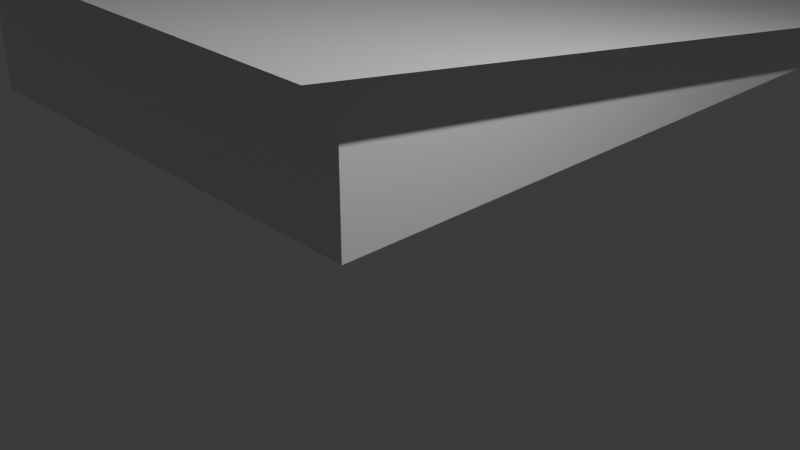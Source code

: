 # Source: solar_panel1.blend  (saved by Blender 4.4.32; exported with 4.5.12 LTS)
import bpy
from mathutils import Matrix  # noqa: F401  (used for matrix-valued properties, if any)

bpy.ops.wm.read_factory_settings(use_empty=True)
scene = bpy.context.scene
scene.name = 'Scene'

# ---- collections
col_collection = bpy.data.collections.new('Collection'); scene.collection.children.link(col_collection)

# ---- materials (node trees are filled in below, after node groups)
mat_material = bpy.data.materials.new('Material')
mat_material.alpha_threshold = 0.0
mat_material.roughness = 0.5
mat_material.line_color = (0.0, 0.0, 0.0, 1.0)

# ---- material node trees
mat_material.use_nodes = True; mat_material.node_tree.nodes.clear()
_N = mat_material.node_tree.nodes; _L = mat_material.node_tree.links
n0 = _N.new('ShaderNodeOutputMaterial'); n0.name = 'Material Output'; n0.location = (300, 300)
n1 = _N.new('ShaderNodeBsdfPrincipled'); n1.name = 'Principled BSDF'; n1.location = (10, 300)
n1.inputs[3].default_value = 1.45
_L.new(n1.outputs[0], n0.inputs[0])
n0.is_active_output = True

# ---- world
world_world = bpy.data.worlds.new('World'); scene.world = world_world
world_world.use_nodes = True; world_world.node_tree.nodes.clear()
_N = world_world.node_tree.nodes; _L = world_world.node_tree.links
n0 = _N.new('ShaderNodeOutputWorld'); n0.name = 'World Output'; n0.location = (300, 300)
n1 = _N.new('ShaderNodeBackground'); n1.name = 'Background'; n1.location = (10, 300)
n1.inputs[0].default_value = (0.05088, 0.05088, 0.05088, 1.0)
_L.new(n1.outputs[0], n0.inputs[0])
n0.is_active_output = True
world_world.color = (0.05088, 0.05088, 0.05088)
world_world.sun_shadow_jitter_overblur = 0.0

# ---- cameras
cam_camera = bpy.data.cameras.new('Camera')
cam_camera.clip_end = 100.0
cam_camera.ortho_scale = 7.314

# ---- lights
light_light = bpy.data.lights.new('Light', 'POINT')
light_light.energy = 1000.0
light_light.shadow_soft_size = 0.1

# ---- meshes
me_cube = bpy.data.meshes.new('Cube')
me_cube.from_pydata([(1.0, 8.639, -0.3918), (1.0, 8.639, -1.0), (1.0, -1.0, 1.0), (1.0, -1.0, -1.0), (-5.714, 8.639, -0.3918), (-5.714, 8.639, -1.0), (-5.714, -1.0, 1.0), (-5.714, -1.0, -1.0)], [], [(3, 2, 6, 7), (7, 6, 4, 5), (5, 1, 3, 7), (1, 0, 2, 3), (5, 4, 0, 1)])
_uv = me_cube.uv_layers.new(name='UVMap')
_uv.uv.foreach_set('vector', [0.375, 0.75, 0.625, 0.75, 0.625, 1.0, 0.375, 1.0, 0.375, 0.0, 0.625, 0.0, 0.625, 0.25, 0.375, 0.25, 0.125, 0.5, 0.375, 0.5, 0.375, 0.75, 0.125, 0.75, 0.375, 0.5, 0.625, 0.5, 0.625, 0.75, 0.375, 0.75, 0.375, 0.25, 0.625, 0.25, 0.625, 0.5, 0.375, 0.5])
me_cube.materials.append(mat_material)
me_cube.use_mirror_vertex_groups = False
me_cube.update()
me_cube_001 = bpy.data.meshes.new('Cube.001')
me_cube_001.from_pydata([(1.596, 9.495, -0.5154), (1.596, -1.856, 1.124), (-6.31, 9.495, -0.5154), (-6.31, -1.856, 1.124), (-2.357, -1.856, 1.124), (1.596, 3.82, 0.3041), (-6.31, 3.82, 0.3041), (-2.357, 9.495, -0.5154), (-2.357, 3.82, 0.3041), (-4.333, -1.856, 1.124), (1.596, 0.9818, 0.7139), (-6.31, 6.658, -0.1057), (-0.3803, 9.495, -0.5154), (-0.3803, -1.856, 1.124), (1.596, 6.658, -0.1057), (-6.31, 0.9818, 0.7139), (-4.333, 9.495, -0.5154), (-2.357, 0.9818, 0.7139), (-2.357, 6.658, -0.1057), (-0.3803, 3.82, 0.3041), (-4.333, 3.82, 0.3041), (-4.333, 6.658, -0.1057), (-0.3803, 6.658, -0.1057), (-0.3803, 0.9818, 0.7139), (-4.333, 0.9818, 0.7139), (-5.322, -1.856, 1.124), (1.596, -0.4372, 0.9187), (-6.31, 8.077, -0.3106), (0.608, 9.495, -0.5154), (-1.369, -1.856, 1.124), (1.596, 5.239, 0.09921), (-6.31, 2.401, 0.509), (-3.345, 9.495, -0.5154), (-2.357, -0.4372, 0.9187), (-2.357, 5.239, 0.09921), (0.608, 3.82, 0.3041), (-3.345, 3.82, 0.3041), (-3.345, -1.856, 1.124), (1.596, 2.401, 0.509), (-6.31, 5.239, 0.09921), (-1.369, 9.495, -0.5154), (0.608, -1.856, 1.124), (1.596, 8.077, -0.3106), (-6.31, -0.4372, 0.9187), (-5.322, 9.495, -0.5154), (-2.357, 2.401, 0.509), (-2.357, 8.077, -0.3106), (-1.369, 3.82, 0.3041), (-5.322, 3.82, 0.3041), (-4.333, 5.239, 0.09921), (-4.333, 8.077, -0.3106), (-3.345, 6.658, -0.1057), (-5.322, 6.658, -0.1057), (-0.3803, 5.239, 0.09921), (-0.3803, 8.077, -0.3106), (0.608, 6.658, -0.1057), (-1.369, 6.658, -0.1057), (-0.3803, -0.4372, 0.9187), (-0.3803, 2.401, 0.509), (0.608, 0.9818, 0.7139), (-1.369, 0.9818, 0.7139), (-4.333, -0.4372, 0.9187), (-4.333, 2.401, 0.509), (-3.345, 0.9818, 0.7139), (-5.322, 0.9818, 0.7139), (-5.322, 2.401, 0.509), (-3.345, 2.401, 0.509), (-3.345, -0.4372, 0.9187), (-1.369, 2.401, 0.509), (0.608, 2.401, 0.509), (0.608, -0.4372, 0.9187), (-1.369, 8.077, -0.3106), (0.608, 8.077, -0.3106), (0.608, 5.239, 0.09921), (-5.322, 8.077, -0.3106), (-3.345, 8.077, -0.3106), (-3.345, 5.239, 0.09921), (-5.322, 5.239, 0.09921), (-1.369, 5.239, 0.09921), (-1.369, -0.4372, 0.9187), (-5.322, -0.4372, 0.9187)], [], [(80, 43, 3, 25), (79, 33, 4, 29), (78, 34, 8, 47), (77, 39, 6, 48), (76, 49, 20, 36), (75, 50, 21, 51), (74, 27, 11, 52), (73, 53, 19, 35), (72, 54, 22, 55), (71, 46, 18, 56), (70, 57, 13, 41), (69, 58, 23, 59), (68, 45, 17, 60), (67, 61, 9, 37), (66, 62, 24, 63), (65, 31, 15, 64), (62, 65, 64, 24), (20, 48, 65, 62), (48, 6, 31, 65), (45, 66, 63, 17), (8, 36, 66, 45), (36, 20, 62, 66), (33, 67, 37, 4), (17, 63, 67, 33), (63, 24, 61, 67), (58, 68, 60, 23), (19, 47, 68, 58), (47, 8, 45, 68), (38, 69, 59, 10), (5, 35, 69, 38), (35, 19, 58, 69), (26, 70, 41, 1), (10, 59, 70, 26), (59, 23, 57, 70), (54, 71, 56, 22), (12, 40, 71, 54), (40, 7, 46, 71), (42, 72, 55, 14), (0, 28, 72, 42), (28, 12, 54, 72), (30, 73, 35, 5), (14, 55, 73, 30), (55, 22, 53, 73), (50, 74, 52, 21), (16, 44, 74, 50), (44, 2, 27, 74), (46, 75, 51, 18), (7, 32, 75, 46), (32, 16, 50, 75), (34, 76, 36, 8), (18, 51, 76, 34), (51, 21, 49, 76), (49, 77, 48, 20), (21, 52, 77, 49), (52, 11, 39, 77), (53, 78, 47, 19), (22, 56, 78, 53), (56, 18, 34, 78), (57, 79, 29, 13), (23, 60, 79, 57), (60, 17, 33, 79), (61, 80, 25, 9), (24, 64, 80, 61), (64, 15, 43, 80)])
_uv = me_cube_001.uv_layers.new(name='UVMap')
_uv.uv.foreach_set('vector', [0.8438, 0.7188, 0.875, 0.7188, 0.875, 0.75, 0.8438, 0.75, 0.7188, 0.7188, 0.75, 0.7188, 0.75, 0.75, 0.7188, 0.75, 0.7188, 0.5938, 0.75, 0.5938, 0.75, 0.625, 0.7188, 0.625, 0.8438, 0.5938, 0.875, 0.5938, 0.875, 0.625, 0.8438, 0.625, 0.7812, 0.5938, 0.8125, 0.5938, 0.8125, 0.625, 0.7812, 0.625, 0.7812, 0.5312, 0.8125, 0.5312, 0.8125, 0.5625, 0.7812, 0.5625, 0.8438, 0.5312, 0.875, 0.5312, 0.875, 0.5625, 0.8438, 0.5625, 0.6562, 0.5938, 0.6875, 0.5938, 0.6875, 0.625, 0.6562, 0.625, 0.6562, 0.5312, 0.6875, 0.5312, 0.6875, 0.5625, 0.6562, 0.5625, 0.7188, 0.5312, 0.75, 0.5312, 0.75, 0.5625, 0.7188, 0.5625, 0.6562, 0.7188, 0.6875, 0.7188, 0.6875, 0.75, 0.6562, 0.75, 0.6562, 0.6562, 0.6875, 0.6562, 0.6875, 0.6875, 0.6562, 0.6875, 0.7188, 0.6562, 0.75, 0.6562, 0.75, 0.6875, 0.7188, 0.6875, 0.7812, 0.7188, 0.8125, 0.7188, 0.8125, 0.75, 0.7812, 0.75, 0.7812, 0.6562, 0.8125, 0.6562, 0.8125, 0.6875, 0.7812, 0.6875, 0.8438, 0.6562, 0.875, 0.6562, 0.875, 0.6875, 0.8438, 0.6875, 0.8125, 0.6562, 0.8438, 0.6562, 0.8438, 0.6875, 0.8125, 0.6875, 0.8125, 0.625, 0.8438, 0.625, 0.8438, 0.6562, 0.8125, 0.6562, 0.8438, 0.625, 0.875, 0.625, 0.875, 0.6562, 0.8438, 0.6562, 0.75, 0.6562, 0.7812, 0.6562, 0.7812, 0.6875, 0.75, 0.6875, 0.75, 0.625, 0.7812, 0.625, 0.7812, 0.6562, 0.75, 0.6562, 0.7812, 0.625, 0.8125, 0.625, 0.8125, 0.6562, 0.7812, 0.6562, 0.75, 0.7188, 0.7812, 0.7188, 0.7812, 0.75, 0.75, 0.75, 0.75, 0.6875, 0.7812, 0.6875, 0.7812, 0.7188, 0.75, 0.7188, 0.7812, 0.6875, 0.8125, 0.6875, 0.8125, 0.7188, 0.7812, 0.7188, 0.6875, 0.6562, 0.7188, 0.6562, 0.7188, 0.6875, 0.6875, 0.6875, 0.6875, 0.625, 0.7188, 0.625, 0.7188, 0.6562, 0.6875, 0.6562, 0.7188, 0.625, 0.75, 0.625, 0.75, 0.6562, 0.7188, 0.6562, 0.625, 0.6562, 0.6562, 0.6562, 0.6562, 0.6875, 0.625, 0.6875, 0.625, 0.625, 0.6562, 0.625, 0.6562, 0.6562, 0.625, 0.6562, 0.6562, 0.625, 0.6875, 0.625, 0.6875, 0.6562, 0.6562, 0.6562, 0.625, 0.7188, 0.6562, 0.7188, 0.6562, 0.75, 0.625, 0.75, 0.625, 0.6875, 0.6562, 0.6875, 0.6562, 0.7188, 0.625, 0.7188, 0.6562, 0.6875, 0.6875, 0.6875, 0.6875, 0.7188, 0.6562, 0.7188, 0.6875, 0.5312, 0.7188, 0.5312, 0.7188, 0.5625, 0.6875, 0.5625, 0.6875, 0.5, 0.7188, 0.5, 0.7188, 0.5312, 0.6875, 0.5312, 0.7188, 0.5, 0.75, 0.5, 0.75, 0.5312, 0.7188, 0.5312, 0.625, 0.5312, 0.6562, 0.5312, 0.6562, 0.5625, 0.625, 0.5625, 0.625, 0.5, 0.6562, 0.5, 0.6562, 0.5312, 0.625, 0.5312, 0.6562, 0.5, 0.6875, 0.5, 0.6875, 0.5312, 0.6562, 0.5312, 0.625, 0.5938, 0.6562, 0.5938, 0.6562, 0.625, 0.625, 0.625, 0.625, 0.5625, 0.6562, 0.5625, 0.6562, 0.5938, 0.625, 0.5938, 0.6562, 0.5625, 0.6875, 0.5625, 0.6875, 0.5938, 0.6562, 0.5938, 0.8125, 0.5312, 0.8438, 0.5312, 0.8438, 0.5625, 0.8125, 0.5625, 0.8125, 0.5, 0.8438, 0.5, 0.8438, 0.5312, 0.8125, 0.5312, 0.8438, 0.5, 0.875, 0.5, 0.875, 0.5312, 0.8438, 0.5312, 0.75, 0.5312, 0.7812, 0.5312, 0.7812, 0.5625, 0.75, 0.5625, 0.75, 0.5, 0.7812, 0.5, 0.7812, 0.5312, 0.75, 0.5312, 0.7812, 0.5, 0.8125, 0.5, 0.8125, 0.5312, 0.7812, 0.5312, 0.75, 0.5938, 0.7812, 0.5938, 0.7812, 0.625, 0.75, 0.625, 0.75, 0.5625, 0.7812, 0.5625, 0.7812, 0.5938, 0.75, 0.5938, 0.7812, 0.5625, 0.8125, 0.5625, 0.8125, 0.5938, 0.7812, 0.5938, 0.8125, 0.5938, 0.8438, 0.5938, 0.8438, 0.625, 0.8125, 0.625, 0.8125, 0.5625, 0.8438, 0.5625, 0.8438, 0.5938, 0.8125, 0.5938, 0.8438, 0.5625, 0.875, 0.5625, 0.875, 0.5938, 0.8438, 0.5938, 0.6875, 0.5938, 0.7188, 0.5938, 0.7188, 0.625, 0.6875, 0.625, 0.6875, 0.5625, 0.7188, 0.5625, 0.7188, 0.5938, 0.6875, 0.5938, 0.7188, 0.5625, 0.75, 0.5625, 0.75, 0.5938, 0.7188, 0.5938, 0.6875, 0.7188, 0.7188, 0.7188, 0.7188, 0.75, 0.6875, 0.75, 0.6875, 0.6875, 0.7188, 0.6875, 0.7188, 0.7188, 0.6875, 0.7188, 0.7188, 0.6875, 0.75, 0.6875, 0.75, 0.7188, 0.7188, 0.7188, 0.8125, 0.7188, 0.8438, 0.7188, 0.8438, 0.75, 0.8125, 0.75, 0.8125, 0.6875, 0.8438, 0.6875, 0.8438, 0.7188, 0.8125, 0.7188, 0.8438, 0.6875, 0.875, 0.6875, 0.875, 0.7188, 0.8438, 0.7188])
me_cube_001.materials.append(mat_material)
me_cube_001.use_mirror_vertex_groups = False
me_cube_001.update()

# ---- objects
ob_cube = bpy.data.objects.new('Cube', me_cube)
ob_light = bpy.data.objects.new('Light', light_light)
ob_camera = bpy.data.objects.new('Camera', cam_camera)
ob_cube_001 = bpy.data.objects.new('Cube.001', me_cube_001)

# ---- transforms, parenting, visibility, modifiers, constraints
ob_cube.location = (-0.6486, -0.06562, 1.0)
ob_cube.lock_rotations_4d = False
ob_cube.empty_display_type = 'ARROWS'
ob_cube.lineart.crease_threshold = 0.0
ob_light.location = (4.076, 1.005, 5.904)
ob_light.rotation_euler = (0.6503, 0.05522, 1.866)
ob_light.lock_rotations_4d = False
ob_light.empty_display_type = 'ARROWS'
ob_light.color = (0.0, 0.0, 0.0, 0.0)
ob_light.lineart.crease_threshold = 0.0
ob_camera.location = (7.359, -6.926, 4.958)
ob_camera.rotation_euler = (1.109, 0.0, 0.8149)
ob_camera.lock_rotations_4d = False
ob_camera.empty_display_type = 'ARROWS'
ob_camera.color = (0.0, 0.0, 0.0, 0.0)
ob_camera.display_type = 'WIRE'
ob_camera.lineart.crease_threshold = 0.0
ob_cube_001.location = (-0.6486, -0.06562, 1.0)
ob_cube_001.lock_rotations_4d = False
ob_cube_001.empty_display_type = 'ARROWS'
ob_cube_001.lineart.crease_threshold = 0.0

# ---- collection membership
col_collection.objects.link(ob_cube)
col_collection.objects.link(ob_light)
col_collection.objects.link(ob_camera)
col_collection.objects.link(ob_cube_001)

# ---- scene / render settings (as saved in the file)
scene.camera = ob_camera
scene.frame_start = 1; scene.frame_end = 250; scene.frame_set(1)
scene.render.engine = 'BLENDER_EEVEE_NEXT'
bpy.context.view_layer.update()
